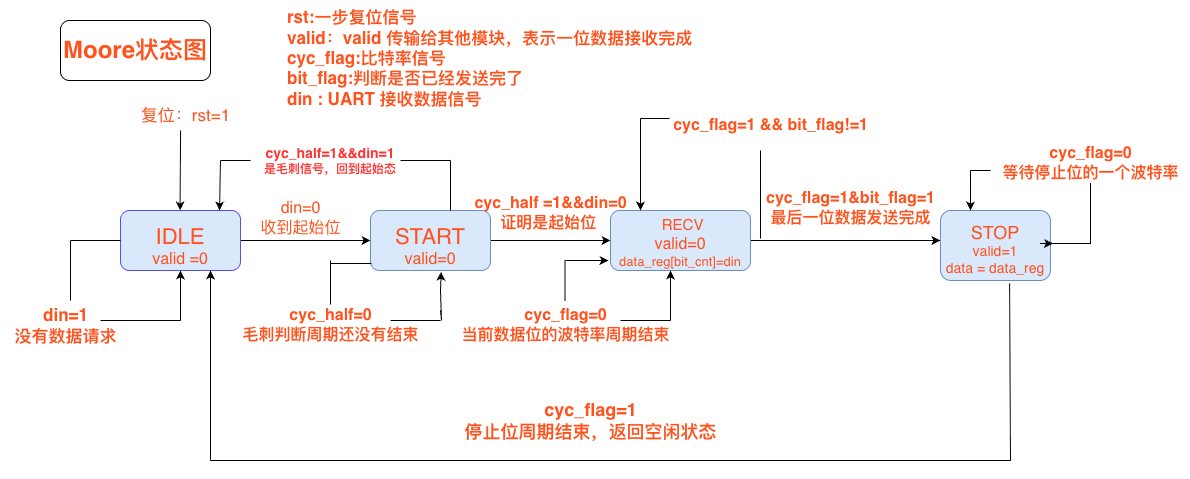

The diagram above was exported from draw.io. Its source (the exported page's mxGraphModel, read from the mxfile embedded in the PNG):
<mxGraphModel dx="2067" dy="767" grid="1" gridSize="10" guides="1" tooltips="1" connect="1" arrows="1" fold="1" page="1" pageScale="1" pageWidth="827" pageHeight="1169" math="0" shadow="0">
  <root>
    <mxCell id="0" />
    <mxCell id="1" parent="0" />
    <mxCell id="iKkmnUbf9KtX1vfYKaYW-5" style="edgeStyle=orthogonalEdgeStyle;rounded=0;orthogonalLoop=1;jettySize=auto;html=1;exitX=1;exitY=0.5;exitDx=0;exitDy=0;entryX=0;entryY=0.5;entryDx=0;entryDy=0;" parent="1" source="iKkmnUbf9KtX1vfYKaYW-1" target="iKkmnUbf9KtX1vfYKaYW-2" edge="1">
      <mxGeometry relative="1" as="geometry" />
    </mxCell>
    <mxCell id="iKkmnUbf9KtX1vfYKaYW-1" value="&lt;div&gt;&lt;span style=&quot;color: rgb(255, 82, 29); font-size: 22px; background-color: transparent;&quot;&gt;&lt;br&gt;&lt;/span&gt;&lt;/div&gt;&lt;div&gt;&lt;span style=&quot;color: rgb(255, 82, 29); font-size: 22px; background-color: transparent;&quot;&gt;IDLE&lt;/span&gt;&lt;/div&gt;&lt;div&gt;&lt;div&gt;&lt;font color=&quot;#ff521d&quot;&gt;&lt;font style=&quot;font-size: 16px;&quot;&gt;valid =0&lt;/font&gt;&lt;br&gt;&lt;/font&gt;&lt;div&gt;&lt;br&gt;&lt;/div&gt;&lt;/div&gt;&lt;/div&gt;" style="rounded=1;whiteSpace=wrap;html=1;labelBackgroundColor=none;fillColor=#dae8fc;strokeColor=#534DFF;" parent="1" vertex="1">
      <mxGeometry x="-690" y="220" width="120" height="60" as="geometry" />
    </mxCell>
    <mxCell id="iKkmnUbf9KtX1vfYKaYW-31" style="edgeStyle=orthogonalEdgeStyle;rounded=0;orthogonalLoop=1;jettySize=auto;html=1;exitX=1;exitY=0.5;exitDx=0;exitDy=0;entryX=0;entryY=0.5;entryDx=0;entryDy=0;" parent="1" source="iKkmnUbf9KtX1vfYKaYW-2" target="iKkmnUbf9KtX1vfYKaYW-3" edge="1">
      <mxGeometry relative="1" as="geometry" />
    </mxCell>
    <mxCell id="iKkmnUbf9KtX1vfYKaYW-2" value="&lt;div&gt;&lt;font style=&quot;font-size: 22px; color: rgb(255, 82, 29);&quot;&gt;&lt;br&gt;&lt;/font&gt;&lt;/div&gt;&lt;font style=&quot;font-size: 22px; color: rgb(255, 82, 29);&quot;&gt;START&lt;/font&gt;&lt;div&gt;&lt;font color=&quot;#ff521d&quot;&gt;&lt;font style=&quot;font-size: 16px;&quot;&gt;valid=0&lt;/font&gt;&lt;br&gt;&lt;/font&gt;&lt;div&gt;&lt;br&gt;&lt;/div&gt;&lt;/div&gt;" style="rounded=1;whiteSpace=wrap;html=1;fillColor=#dae8fc;strokeColor=#6c8ebf;" parent="1" vertex="1">
      <mxGeometry x="-440" y="220" width="120" height="60" as="geometry" />
    </mxCell>
    <mxCell id="iKkmnUbf9KtX1vfYKaYW-40" style="edgeStyle=orthogonalEdgeStyle;rounded=0;orthogonalLoop=1;jettySize=auto;html=1;exitX=1;exitY=0.5;exitDx=0;exitDy=0;" parent="1" source="iKkmnUbf9KtX1vfYKaYW-3" target="iKkmnUbf9KtX1vfYKaYW-4" edge="1">
      <mxGeometry relative="1" as="geometry">
        <Array as="points">
          <mxPoint x="80" y="250" />
          <mxPoint x="80" y="250" />
        </Array>
      </mxGeometry>
    </mxCell>
    <mxCell id="iKkmnUbf9KtX1vfYKaYW-3" value="&lt;font style=&quot;color: rgb(255, 82, 29); font-size: 19px;&quot;&gt;&amp;nbsp;&lt;/font&gt;&lt;span style=&quot;color: rgb(255, 82, 29); font-size: 15px; background-color: transparent;&quot;&gt;RECV&lt;/span&gt;&lt;div&gt;&lt;div&gt;&lt;font style=&quot;font-size: 16px;&quot; color=&quot;#ff521d&quot;&gt;valid=0&lt;/font&gt;&lt;/div&gt;&lt;div&gt;&lt;font style=&quot;font-size: 13px;&quot; color=&quot;#ff521d&quot;&gt;data_reg[bit_cnt]=din&lt;/font&gt;&lt;/div&gt;&lt;/div&gt;" style="rounded=1;whiteSpace=wrap;html=1;fillColor=#dae8fc;strokeColor=#6c8ebf;" parent="1" vertex="1">
      <mxGeometry x="-200" y="220" width="140" height="60" as="geometry" />
    </mxCell>
    <mxCell id="iKkmnUbf9KtX1vfYKaYW-4" value="&lt;div&gt;&lt;span style=&quot;color: rgb(255, 82, 29); background-color: transparent;&quot;&gt;&lt;font style=&quot;font-size: 18px;&quot;&gt;&lt;br&gt;&lt;/font&gt;&lt;/span&gt;&lt;/div&gt;&lt;div&gt;&lt;span style=&quot;color: rgb(255, 82, 29); background-color: transparent;&quot;&gt;&lt;font style=&quot;font-size: 18px;&quot;&gt;STOP&lt;/font&gt;&lt;/span&gt;&lt;/div&gt;&lt;div&gt;&lt;font color=&quot;#ff521d&quot;&gt;&lt;font style=&quot;font-size: 14px;&quot;&gt;valid=1&lt;/font&gt;&lt;/font&gt;&lt;/div&gt;&lt;div&gt;&lt;font color=&quot;#ff521d&quot;&gt;&lt;font style=&quot;font-size: 14px;&quot;&gt;data = data_reg&lt;/font&gt;&lt;br&gt;&lt;/font&gt;&lt;div&gt;&lt;br&gt;&lt;/div&gt;&lt;/div&gt;" style="rounded=1;whiteSpace=wrap;html=1;fillColor=#dae8fc;strokeColor=#6c8ebf;" parent="1" vertex="1">
      <mxGeometry x="130" y="220" width="110" height="70" as="geometry" />
    </mxCell>
    <mxCell id="iKkmnUbf9KtX1vfYKaYW-17" value="" style="endArrow=classic;html=1;rounded=0;" parent="1" edge="1">
      <mxGeometry relative="1" as="geometry">
        <mxPoint x="-630" y="330" as="sourcePoint" />
        <mxPoint x="-630" y="280" as="targetPoint" />
      </mxGeometry>
    </mxCell>
    <mxCell id="iKkmnUbf9KtX1vfYKaYW-19" value="" style="endArrow=none;html=1;rounded=0;" parent="1" edge="1">
      <mxGeometry width="50" height="50" relative="1" as="geometry">
        <mxPoint x="-710" y="330" as="sourcePoint" />
        <mxPoint x="-630" y="330" as="targetPoint" />
      </mxGeometry>
    </mxCell>
    <mxCell id="iKkmnUbf9KtX1vfYKaYW-20" value="" style="endArrow=none;html=1;rounded=0;" parent="1" edge="1">
      <mxGeometry width="50" height="50" relative="1" as="geometry">
        <mxPoint x="-740" y="250" as="sourcePoint" />
        <mxPoint x="-690" y="250" as="targetPoint" />
        <Array as="points" />
      </mxGeometry>
    </mxCell>
    <mxCell id="iKkmnUbf9KtX1vfYKaYW-21" value="" style="endArrow=none;html=1;rounded=0;" parent="1" edge="1">
      <mxGeometry width="50" height="50" relative="1" as="geometry">
        <mxPoint x="-740" y="310" as="sourcePoint" />
        <mxPoint x="-740" y="250" as="targetPoint" />
      </mxGeometry>
    </mxCell>
    <mxCell id="iKkmnUbf9KtX1vfYKaYW-22" value="&lt;div&gt;&lt;font color=&quot;#ff521d&quot;&gt;&lt;span style=&quot;font-size: 17px;&quot;&gt;&lt;b&gt;din=1&lt;/b&gt;&lt;/span&gt;&lt;/font&gt;&lt;/div&gt;&lt;div&gt;&lt;font color=&quot;#ff521d&quot;&gt;&lt;span style=&quot;font-size: 17px;&quot;&gt;&lt;b&gt;没有数据请求&lt;/b&gt;&lt;/span&gt;&lt;/font&gt;&lt;/div&gt;" style="text;html=1;align=center;verticalAlign=middle;resizable=0;points=[];autosize=1;strokeColor=none;fillColor=none;" parent="1" vertex="1">
      <mxGeometry x="-810" y="310" width="130" height="50" as="geometry" />
    </mxCell>
    <mxCell id="iKkmnUbf9KtX1vfYKaYW-23" value="" style="endArrow=classic;html=1;rounded=0;" parent="1" edge="1">
      <mxGeometry width="50" height="50" relative="1" as="geometry">
        <mxPoint x="-629.93" y="140" as="sourcePoint" />
        <mxPoint x="-630.43" y="220" as="targetPoint" />
      </mxGeometry>
    </mxCell>
    <mxCell id="iKkmnUbf9KtX1vfYKaYW-24" value="&lt;font style=&quot;font-size: 17px; color: rgb(255, 82, 29);&quot;&gt;复位：rst=1&lt;/font&gt;" style="text;html=1;align=center;verticalAlign=middle;resizable=0;points=[];autosize=1;strokeColor=none;fillColor=none;" parent="1" vertex="1">
      <mxGeometry x="-680" y="110" width="110" height="30" as="geometry" />
    </mxCell>
    <mxCell id="iKkmnUbf9KtX1vfYKaYW-25" value="&lt;font color=&quot;#ff521d&quot;&gt;&lt;span style=&quot;font-size: 16px;&quot;&gt;din=0&lt;/span&gt;&lt;/font&gt;&lt;br&gt;&lt;div&gt;&lt;font style=&quot;color: rgb(255, 82, 29); font-size: 16px;&quot;&gt;收到起始位&lt;/font&gt;&lt;/div&gt;" style="text;html=1;align=center;verticalAlign=middle;resizable=0;points=[];autosize=1;strokeColor=none;fillColor=none;" parent="1" vertex="1">
      <mxGeometry x="-560" y="203" width="100" height="50" as="geometry" />
    </mxCell>
    <mxCell id="iKkmnUbf9KtX1vfYKaYW-26" value="" style="endArrow=none;html=1;rounded=0;exitX=0.5;exitY=0.08;exitDx=0;exitDy=0;exitPerimeter=0;" parent="1" source="iKkmnUbf9KtX1vfYKaYW-27" edge="1">
      <mxGeometry width="50" height="50" relative="1" as="geometry">
        <mxPoint x="-480" y="310" as="sourcePoint" />
        <mxPoint x="-480" y="270" as="targetPoint" />
      </mxGeometry>
    </mxCell>
    <mxCell id="iKkmnUbf9KtX1vfYKaYW-27" value="&lt;font color=&quot;#ff521d&quot;&gt;&lt;span style=&quot;font-size: 16px;&quot;&gt;&lt;b&gt;cyc_half=0&lt;/b&gt;&lt;/span&gt;&lt;/font&gt;&lt;div&gt;&lt;font color=&quot;#ff521d&quot;&gt;&lt;span style=&quot;font-size: 16px;&quot;&gt;&lt;b&gt;毛刺判断周期还没有结束&lt;/b&gt;&lt;/span&gt;&lt;/font&gt;&lt;/div&gt;" style="text;html=1;align=center;verticalAlign=middle;resizable=0;points=[];autosize=1;strokeColor=none;fillColor=none;" parent="1" vertex="1">
      <mxGeometry x="-580" y="310" width="200" height="50" as="geometry" />
    </mxCell>
    <mxCell id="iKkmnUbf9KtX1vfYKaYW-29" value="" style="endArrow=classic;html=1;rounded=0;entryX=0.589;entryY=1.022;entryDx=0;entryDy=0;entryPerimeter=0;" parent="1" target="iKkmnUbf9KtX1vfYKaYW-2" edge="1">
      <mxGeometry width="50" height="50" relative="1" as="geometry">
        <mxPoint x="-370" y="320" as="sourcePoint" />
        <mxPoint x="-320" y="270" as="targetPoint" />
        <Array as="points">
          <mxPoint x="-369" y="330" />
          <mxPoint x="-370" y="300" />
        </Array>
      </mxGeometry>
    </mxCell>
    <mxCell id="iKkmnUbf9KtX1vfYKaYW-30" value="" style="endArrow=none;html=1;rounded=0;" parent="1" edge="1">
      <mxGeometry width="50" height="50" relative="1" as="geometry">
        <mxPoint x="-420" y="330" as="sourcePoint" />
        <mxPoint x="-370" y="330" as="targetPoint" />
      </mxGeometry>
    </mxCell>
    <mxCell id="iKkmnUbf9KtX1vfYKaYW-32" value="&lt;font color=&quot;#ff521d&quot;&gt;&lt;span style=&quot;font-size: 16px;&quot;&gt;&lt;b&gt;cyc_half =1&amp;amp;&amp;amp;din=0&lt;/b&gt;&lt;/span&gt;&lt;/font&gt;&lt;div&gt;&lt;font color=&quot;#ff521d&quot;&gt;&lt;span style=&quot;font-size: 16px;&quot;&gt;&lt;b&gt;证明是起始位&amp;nbsp;&lt;/b&gt;&lt;/span&gt;&lt;/font&gt;&lt;/div&gt;" style="text;html=1;align=center;verticalAlign=middle;resizable=0;points=[];autosize=1;strokeColor=none;fillColor=none;" parent="1" vertex="1">
      <mxGeometry x="-350" y="198" width="180" height="50" as="geometry" />
    </mxCell>
    <mxCell id="iKkmnUbf9KtX1vfYKaYW-33" value="" style="endArrow=none;html=1;rounded=0;" parent="1" edge="1">
      <mxGeometry width="50" height="50" relative="1" as="geometry">
        <mxPoint x="-245.5" y="310" as="sourcePoint" />
        <mxPoint x="-245" y="270" as="targetPoint" />
        <Array as="points">
          <mxPoint x="-245.5" y="270" />
        </Array>
      </mxGeometry>
    </mxCell>
    <mxCell id="iKkmnUbf9KtX1vfYKaYW-35" value="&lt;font style=&quot;color: rgb(255, 82, 29); font-size: 16px;&quot;&gt;&lt;b&gt;cyc_flag=0&lt;/b&gt;&lt;/font&gt;&lt;div&gt;&lt;font style=&quot;color: rgb(255, 82, 29); font-size: 16px;&quot;&gt;&lt;b&gt;当前数据位的波特率周期结束&lt;/b&gt;&lt;/font&gt;&lt;/div&gt;" style="text;html=1;align=center;verticalAlign=middle;resizable=0;points=[];autosize=1;strokeColor=none;fillColor=none;" parent="1" vertex="1">
      <mxGeometry x="-360" y="310" width="230" height="50" as="geometry" />
    </mxCell>
    <mxCell id="iKkmnUbf9KtX1vfYKaYW-38" value="" style="endArrow=none;html=1;rounded=0;" parent="1" edge="1">
      <mxGeometry width="50" height="50" relative="1" as="geometry">
        <mxPoint x="-190" y="330" as="sourcePoint" />
        <mxPoint x="-140" y="330" as="targetPoint" />
      </mxGeometry>
    </mxCell>
    <mxCell id="iKkmnUbf9KtX1vfYKaYW-39" value="" style="endArrow=classic;html=1;rounded=0;" parent="1" edge="1">
      <mxGeometry width="50" height="50" relative="1" as="geometry">
        <mxPoint x="-140" y="330" as="sourcePoint" />
        <mxPoint x="-140" y="280" as="targetPoint" />
        <Array as="points">
          <mxPoint x="-140" y="280" />
        </Array>
      </mxGeometry>
    </mxCell>
    <mxCell id="iKkmnUbf9KtX1vfYKaYW-41" value="" style="endArrow=none;html=1;rounded=0;" parent="1" edge="1">
      <mxGeometry width="50" height="50" relative="1" as="geometry">
        <mxPoint x="-50" y="248" as="sourcePoint" />
        <mxPoint x="-50" y="160" as="targetPoint" />
      </mxGeometry>
    </mxCell>
    <mxCell id="iKkmnUbf9KtX1vfYKaYW-42" value="&lt;font color=&quot;#ff521d&quot;&gt;&lt;span style=&quot;font-size: 16px;&quot;&gt;&lt;b&gt;cyc_flag=1 &amp;amp;&amp;amp; bit_flag!=1&lt;/b&gt;&lt;/span&gt;&lt;/font&gt;" style="text;html=1;align=center;verticalAlign=middle;resizable=0;points=[];autosize=1;strokeColor=none;fillColor=none;" parent="1" vertex="1">
      <mxGeometry x="-150" y="120" width="220" height="30" as="geometry" />
    </mxCell>
    <mxCell id="iKkmnUbf9KtX1vfYKaYW-43" value="" style="endArrow=none;html=1;rounded=0;" parent="1" edge="1">
      <mxGeometry width="50" height="50" relative="1" as="geometry">
        <mxPoint x="-170" y="128" as="sourcePoint" />
        <mxPoint x="-141" y="128" as="targetPoint" />
      </mxGeometry>
    </mxCell>
    <mxCell id="iKkmnUbf9KtX1vfYKaYW-44" value="" style="endArrow=classic;html=1;rounded=0;" parent="1" edge="1">
      <mxGeometry width="50" height="50" relative="1" as="geometry">
        <mxPoint x="-170" y="128" as="sourcePoint" />
        <mxPoint x="-170" y="220" as="targetPoint" />
      </mxGeometry>
    </mxCell>
    <mxCell id="iKkmnUbf9KtX1vfYKaYW-45" value="&lt;font style=&quot;color: rgb(255, 82, 29); font-size: 16px;&quot;&gt;&lt;b&gt;cyc_flag=1&amp;amp;bit_flag=1&lt;/b&gt;&lt;/font&gt;&lt;div&gt;&lt;font style=&quot;color: rgb(255, 82, 29); font-size: 16px;&quot;&gt;&lt;b&gt;最后一位数据发送完成&lt;/b&gt;&lt;/font&gt;&lt;/div&gt;" style="text;html=1;align=center;verticalAlign=middle;resizable=0;points=[];autosize=1;strokeColor=none;fillColor=none;" parent="1" vertex="1">
      <mxGeometry x="-55" y="193" width="190" height="50" as="geometry" />
    </mxCell>
    <mxCell id="iKkmnUbf9KtX1vfYKaYW-49" value="" style="shape=partialRectangle;whiteSpace=wrap;html=1;top=0;left=0;fillColor=none;" parent="1" vertex="1">
      <mxGeometry x="230" y="193" width="50" height="60" as="geometry" />
    </mxCell>
    <mxCell id="iKkmnUbf9KtX1vfYKaYW-50" value="&lt;font style=&quot;color: rgb(255, 82, 29); font-size: 16px;&quot;&gt;&lt;b&gt;cyc_flag=0&lt;/b&gt;&lt;/font&gt;&lt;div&gt;&lt;font style=&quot;color: rgb(255, 82, 29); font-size: 16px;&quot;&gt;&lt;b&gt;等待停止位的一个波特率&lt;/b&gt;&lt;/font&gt;&lt;/div&gt;" style="text;html=1;align=center;verticalAlign=middle;resizable=0;points=[];autosize=1;strokeColor=none;fillColor=none;" parent="1" vertex="1">
      <mxGeometry x="180" y="148" width="200" height="50" as="geometry" />
    </mxCell>
    <mxCell id="iKkmnUbf9KtX1vfYKaYW-52" value="" style="endArrow=classic;html=1;rounded=0;entryX=0.182;entryY=-0.044;entryDx=0;entryDy=0;entryPerimeter=0;" parent="1" edge="1">
      <mxGeometry width="50" height="50" relative="1" as="geometry">
        <mxPoint x="160" y="180" as="sourcePoint" />
        <mxPoint x="160.01999999999998" y="219.9999999999999" as="targetPoint" />
      </mxGeometry>
    </mxCell>
    <mxCell id="iKkmnUbf9KtX1vfYKaYW-53" value="" style="endArrow=none;html=1;rounded=0;" parent="1" edge="1">
      <mxGeometry width="50" height="50" relative="1" as="geometry">
        <mxPoint x="160" y="180" as="sourcePoint" />
        <mxPoint x="180" y="180" as="targetPoint" />
      </mxGeometry>
    </mxCell>
    <mxCell id="iKkmnUbf9KtX1vfYKaYW-56" value="&lt;font style=&quot;color: rgb(255, 82, 29); font-size: 18px;&quot;&gt;&lt;b&gt;cyc_flag=1&lt;/b&gt;&lt;/font&gt;&lt;div&gt;&lt;font style=&quot;color: rgb(255, 82, 29); font-size: 18px;&quot;&gt;&lt;b&gt;停止位周期结束，返回空闲状态&lt;/b&gt;&lt;/font&gt;&lt;/div&gt;" style="text;html=1;align=center;verticalAlign=middle;resizable=0;points=[];autosize=1;strokeColor=none;fillColor=none;" parent="1" vertex="1">
      <mxGeometry x="-360" y="400" width="280" height="60" as="geometry" />
    </mxCell>
    <mxCell id="iKkmnUbf9KtX1vfYKaYW-57" value="&lt;font style=&quot;color: rgb(255, 82, 29); font-size: 17px;&quot;&gt;&lt;b&gt;rst:一步复位信号&lt;/b&gt;&lt;/font&gt;&lt;div&gt;&lt;font style=&quot;color: rgb(255, 82, 29); font-size: 17px;&quot;&gt;&lt;b&gt;valid：valid 传输给其他模块，表示一位数据接收完成&lt;/b&gt;&lt;/font&gt;&lt;/div&gt;&lt;div&gt;&lt;font style=&quot;color: rgb(255, 82, 29); font-size: 17px;&quot;&gt;&lt;b&gt;cyc_flag:比特率信号&lt;/b&gt;&lt;/font&gt;&lt;/div&gt;&lt;div&gt;&lt;font style=&quot;color: rgb(255, 82, 29); font-size: 17px;&quot;&gt;&lt;b&gt;bit_flag:判断是否已经发送完了&lt;/b&gt;&lt;/font&gt;&lt;/div&gt;&lt;div&gt;&lt;font style=&quot;color: rgb(255, 82, 29); font-size: 17px;&quot;&gt;&lt;b&gt;din : UART 接收数据信号&lt;/b&gt;&lt;/font&gt;&lt;/div&gt;&lt;div&gt;&lt;font style=&quot;font-size: 17px;&quot;&gt;&lt;b&gt;&lt;br&gt;&lt;/b&gt;&lt;/font&gt;&lt;/div&gt;&lt;div&gt;&lt;br&gt;&lt;/div&gt;" style="text;html=1;align=left;verticalAlign=middle;resizable=0;points=[];autosize=1;strokeColor=none;fillColor=none;" parent="1" vertex="1">
      <mxGeometry x="-525" y="10" width="430" height="150" as="geometry" />
    </mxCell>
    <mxCell id="fBNVaP7MlhmgKsHYxAiB-6" value="&lt;b style=&quot;color: rgb(255, 82, 29); font-size: 24px; text-wrap: nowrap;&quot;&gt;Moore状态图&lt;/b&gt;" style="rounded=1;whiteSpace=wrap;html=1;" parent="1" vertex="1">
      <mxGeometry x="-750" y="30" width="150" height="60" as="geometry" />
    </mxCell>
    <mxCell id="_ClO5T28lHo8EIQJBFNt-4" style="edgeStyle=orthogonalEdgeStyle;rounded=0;orthogonalLoop=1;jettySize=auto;html=1;exitX=0;exitY=1;exitDx=0;exitDy=0;entryX=0.25;entryY=1;entryDx=0;entryDy=0;" parent="1" source="iKkmnUbf9KtX1vfYKaYW-49" target="iKkmnUbf9KtX1vfYKaYW-49" edge="1">
      <mxGeometry relative="1" as="geometry" />
    </mxCell>
    <mxCell id="_ClO5T28lHo8EIQJBFNt-5" style="edgeStyle=orthogonalEdgeStyle;rounded=0;orthogonalLoop=1;jettySize=auto;html=1;exitX=0.5;exitY=1;exitDx=0;exitDy=0;" parent="1" edge="1">
      <mxGeometry relative="1" as="geometry">
        <mxPoint x="-200" y="480" as="sourcePoint" />
        <mxPoint x="-200" y="480" as="targetPoint" />
      </mxGeometry>
    </mxCell>
    <mxCell id="_ClO5T28lHo8EIQJBFNt-10" value="" style="endArrow=none;html=1;rounded=0;entryX=0.628;entryY=1.043;entryDx=0;entryDy=0;entryPerimeter=0;" parent="1" edge="1" target="iKkmnUbf9KtX1vfYKaYW-4">
      <mxGeometry width="50" height="50" relative="1" as="geometry">
        <mxPoint x="200" y="470" as="sourcePoint" />
        <mxPoint x="200" y="300" as="targetPoint" />
      </mxGeometry>
    </mxCell>
    <mxCell id="_ClO5T28lHo8EIQJBFNt-11" value="" style="endArrow=none;html=1;rounded=0;" parent="1" edge="1">
      <mxGeometry width="50" height="50" relative="1" as="geometry">
        <mxPoint x="-600" y="470" as="sourcePoint" />
        <mxPoint x="200" y="470" as="targetPoint" />
      </mxGeometry>
    </mxCell>
    <mxCell id="_ClO5T28lHo8EIQJBFNt-12" value="" style="endArrow=classic;html=1;rounded=0;entryX=0.75;entryY=1;entryDx=0;entryDy=0;" parent="1" target="iKkmnUbf9KtX1vfYKaYW-1" edge="1">
      <mxGeometry width="50" height="50" relative="1" as="geometry">
        <mxPoint x="-600" y="470" as="sourcePoint" />
        <mxPoint x="-450" y="390" as="targetPoint" />
      </mxGeometry>
    </mxCell>
    <mxCell id="_ClO5T28lHo8EIQJBFNt-13" value="" style="endArrow=none;html=1;rounded=0;entryX=0.008;entryY=0.883;entryDx=0;entryDy=0;entryPerimeter=0;" parent="1" target="iKkmnUbf9KtX1vfYKaYW-2" edge="1">
      <mxGeometry width="50" height="50" relative="1" as="geometry">
        <mxPoint x="-480" y="273" as="sourcePoint" />
        <mxPoint x="-400" y="193" as="targetPoint" />
      </mxGeometry>
    </mxCell>
    <mxCell id="khc-bmUiTB_qeMpJBjBA-1" value="" style="endArrow=classic;html=1;rounded=0;" edge="1" parent="1">
      <mxGeometry width="50" height="50" relative="1" as="geometry">
        <mxPoint x="-245" y="270" as="sourcePoint" />
        <mxPoint x="-202" y="270" as="targetPoint" />
      </mxGeometry>
    </mxCell>
    <mxCell id="khc-bmUiTB_qeMpJBjBA-2" value="" style="endArrow=none;html=1;rounded=0;" edge="1" parent="1">
      <mxGeometry width="50" height="50" relative="1" as="geometry">
        <mxPoint x="-360" y="220" as="sourcePoint" />
        <mxPoint x="-360" y="170" as="targetPoint" />
      </mxGeometry>
    </mxCell>
    <mxCell id="khc-bmUiTB_qeMpJBjBA-3" value="" style="endArrow=none;html=1;rounded=0;exitX=1;exitY=0.5;exitDx=0;exitDy=0;" edge="1" parent="1" source="khc-bmUiTB_qeMpJBjBA-4">
      <mxGeometry width="50" height="50" relative="1" as="geometry">
        <mxPoint x="-420" y="170" as="sourcePoint" />
        <mxPoint x="-360" y="170" as="targetPoint" />
      </mxGeometry>
    </mxCell>
    <mxCell id="khc-bmUiTB_qeMpJBjBA-4" value="&lt;font style=&quot;color: rgb(255, 51, 51); font-size: 14px;&quot;&gt;&lt;b&gt;cyc_half=1&amp;amp;&amp;amp;din=1&lt;/b&gt;&lt;/font&gt;&lt;div&gt;&lt;font color=&quot;#ff3333&quot;&gt;&lt;b style=&quot;&quot;&gt;是毛刺信号，回到起始态&lt;/b&gt;&lt;/font&gt;&lt;/div&gt;" style="text;html=1;whiteSpace=wrap;strokeColor=none;fillColor=none;align=center;verticalAlign=middle;rounded=0;" vertex="1" parent="1">
      <mxGeometry x="-550" y="150" width="140" height="40" as="geometry" />
    </mxCell>
    <mxCell id="khc-bmUiTB_qeMpJBjBA-6" value="" style="endArrow=none;html=1;rounded=0;" edge="1" parent="1">
      <mxGeometry width="50" height="50" relative="1" as="geometry">
        <mxPoint x="-590" y="170" as="sourcePoint" />
        <mxPoint x="-560" y="170" as="targetPoint" />
      </mxGeometry>
    </mxCell>
    <mxCell id="khc-bmUiTB_qeMpJBjBA-7" value="" style="endArrow=classic;html=1;rounded=0;" edge="1" parent="1">
      <mxGeometry width="50" height="50" relative="1" as="geometry">
        <mxPoint x="-590" y="170" as="sourcePoint" />
        <mxPoint x="-591" y="220" as="targetPoint" />
      </mxGeometry>
    </mxCell>
  </root>
</mxGraphModel>